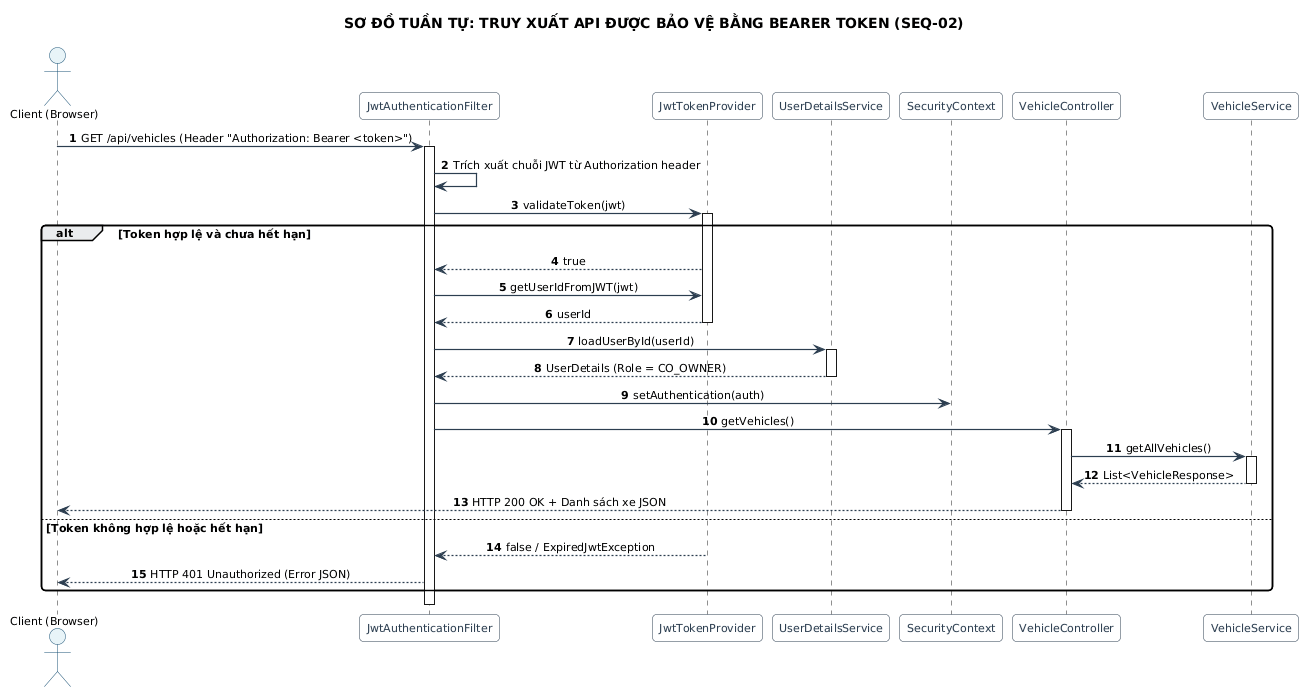

The diagram above was rendered by PlantUML. Its source (embedded in the PNG):
@startuml
title SƠ ĐỒ TUẦN TỰ: TRUY XUẤT API ĐƯỢC BẢO VỆ BẰNG BEARER TOKEN (SEQ-02)
skinparam backgroundColor #FFFFFF
skinparam defaultFontName "Segoe UI"
skinparam defaultFontSize 11
skinparam roundCorner 8
skinparam shadowing false
skinparam ArrowColor #2C3E50
skinparam ArrowThickness 1.2
skinparam sequenceMessageAlign center
skinparam participant {
    BackgroundColor #F8F9FA
    BorderColor #2C3E50
    FontColor #2C3E50
}
skinparam actor {
    BackgroundColor #E8F4F8
    BorderColor #1A5276
}
skinparam database {
    BackgroundColor #FEF9E7
    BorderColor #B7950B
}

autonumber
actor "Client (Browser)" as Client
participant "JwtAuthenticationFilter" as Filter
participant "JwtTokenProvider" as JwtUtil
participant "UserDetailsService" as UserSvc
participant "SecurityContext" as SecCtx
participant "VehicleController" as Controller
participant "VehicleService" as Service

Client -> Filter : GET /api/vehicles (Header "Authorization: Bearer <token>")
activate Filter

Filter -> Filter : Trích xuất chuỗi JWT từ Authorization header
Filter -> JwtUtil : validateToken(jwt)
activate JwtUtil

alt Token hợp lệ và chưa hết hạn
    JwtUtil --> Filter : true
    Filter -> JwtUtil : getUserIdFromJWT(jwt)
    JwtUtil --> Filter : userId
    deactivate JwtUtil
    
    Filter -> UserSvc : loadUserById(userId)
    activate UserSvc
    UserSvc --> Filter : UserDetails (Role = CO_OWNER)
    deactivate UserSvc
    
    Filter -> SecCtx : setAuthentication(auth)
    Filter -> Controller : getVehicles()
    activate Controller
    Controller -> Service : getAllVehicles()
    activate Service
    Service --> Controller : List<VehicleResponse>
    deactivate Service
    Controller --> Client : HTTP 200 OK + Danh sách xe JSON
    deactivate Controller
else Token không hợp lệ hoặc hết hạn
    JwtUtil --> Filter : false / ExpiredJwtException
    Filter --> Client : HTTP 401 Unauthorized (Error JSON)
end
deactivate Filter
@enduml